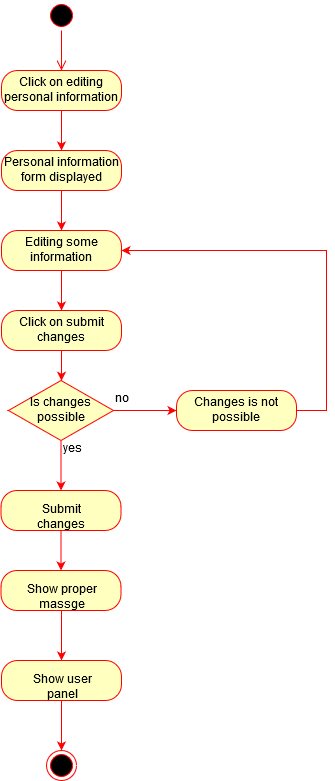

The diagram above was exported from draw.io. Its source (the exported page's mxGraphModel, read from the mxfile embedded in the PNG):
<mxGraphModel dx="1024" dy="527" grid="1" gridSize="10" guides="1" tooltips="1" connect="1" arrows="1" fold="1" page="1" pageScale="1" pageWidth="850" pageHeight="1100" math="0" shadow="0">
  <root>
    <mxCell id="0" />
    <mxCell id="1" parent="0" />
    <mxCell id="JY1G3T1h9frp2rpDS6jG-1" value="" style="ellipse;html=1;shape=startState;fillColor=#000000;strokeColor=#ff0000;" parent="1" vertex="1">
      <mxGeometry x="410" y="20" width="30" height="30" as="geometry" />
    </mxCell>
    <mxCell id="JY1G3T1h9frp2rpDS6jG-2" value="" style="edgeStyle=orthogonalEdgeStyle;html=1;verticalAlign=bottom;endArrow=open;endSize=8;strokeColor=#ff0000;" parent="1" source="JY1G3T1h9frp2rpDS6jG-1" target="JY1G3T1h9frp2rpDS6jG-3" edge="1">
      <mxGeometry relative="1" as="geometry">
        <mxPoint x="425" y="110" as="targetPoint" />
      </mxGeometry>
    </mxCell>
    <mxCell id="JY1G3T1h9frp2rpDS6jG-4" style="edgeStyle=orthogonalEdgeStyle;rounded=0;orthogonalLoop=1;jettySize=auto;html=1;strokeColor=#FF0000;" parent="1" source="JY1G3T1h9frp2rpDS6jG-3" target="JY1G3T1h9frp2rpDS6jG-5" edge="1">
      <mxGeometry relative="1" as="geometry">
        <mxPoint x="425" y="190" as="targetPoint" />
      </mxGeometry>
    </mxCell>
    <mxCell id="JY1G3T1h9frp2rpDS6jG-3" value="Click on editing personal information" style="rounded=1;whiteSpace=wrap;html=1;arcSize=40;fontColor=#000000;fillColor=#ffffc0;strokeColor=#ff0000;" parent="1" vertex="1">
      <mxGeometry x="365" y="90" width="120" height="40" as="geometry" />
    </mxCell>
    <mxCell id="JY1G3T1h9frp2rpDS6jG-6" style="edgeStyle=orthogonalEdgeStyle;rounded=0;orthogonalLoop=1;jettySize=auto;html=1;strokeColor=#FF0000;" parent="1" source="JY1G3T1h9frp2rpDS6jG-5" target="JY1G3T1h9frp2rpDS6jG-7" edge="1">
      <mxGeometry relative="1" as="geometry">
        <mxPoint x="425" y="270" as="targetPoint" />
      </mxGeometry>
    </mxCell>
    <mxCell id="JY1G3T1h9frp2rpDS6jG-5" value="Personal information form displayed" style="rounded=1;whiteSpace=wrap;html=1;arcSize=40;fontColor=#000000;fillColor=#ffffc0;strokeColor=#ff0000;" parent="1" vertex="1">
      <mxGeometry x="365" y="170" width="120" height="40" as="geometry" />
    </mxCell>
    <mxCell id="JY1G3T1h9frp2rpDS6jG-8" style="edgeStyle=orthogonalEdgeStyle;rounded=0;orthogonalLoop=1;jettySize=auto;html=1;strokeColor=#FF0000;" parent="1" source="JY1G3T1h9frp2rpDS6jG-7" target="JY1G3T1h9frp2rpDS6jG-9" edge="1">
      <mxGeometry relative="1" as="geometry">
        <mxPoint x="425" y="350" as="targetPoint" />
      </mxGeometry>
    </mxCell>
    <mxCell id="JY1G3T1h9frp2rpDS6jG-7" value="Editing some information" style="rounded=1;whiteSpace=wrap;html=1;arcSize=40;fontColor=#000000;fillColor=#ffffc0;strokeColor=#ff0000;" parent="1" vertex="1">
      <mxGeometry x="365" y="250" width="120" height="40" as="geometry" />
    </mxCell>
    <mxCell id="JY1G3T1h9frp2rpDS6jG-10" style="edgeStyle=orthogonalEdgeStyle;rounded=0;orthogonalLoop=1;jettySize=auto;html=1;strokeColor=#FF0000;" parent="1" source="JY1G3T1h9frp2rpDS6jG-9" target="JY1G3T1h9frp2rpDS6jG-11" edge="1">
      <mxGeometry relative="1" as="geometry">
        <mxPoint x="425" y="420" as="targetPoint" />
      </mxGeometry>
    </mxCell>
    <mxCell id="JY1G3T1h9frp2rpDS6jG-9" value="Click on submit changes" style="rounded=1;whiteSpace=wrap;html=1;arcSize=40;fontColor=#000000;fillColor=#ffffc0;strokeColor=#ff0000;" parent="1" vertex="1">
      <mxGeometry x="365" y="330" width="120" height="40" as="geometry" />
    </mxCell>
    <mxCell id="JY1G3T1h9frp2rpDS6jG-12" style="edgeStyle=orthogonalEdgeStyle;rounded=0;orthogonalLoop=1;jettySize=auto;html=1;strokeColor=#FF0000;" parent="1" source="JY1G3T1h9frp2rpDS6jG-11" target="JY1G3T1h9frp2rpDS6jG-14" edge="1">
      <mxGeometry relative="1" as="geometry">
        <mxPoint x="560" y="430" as="targetPoint" />
      </mxGeometry>
    </mxCell>
    <mxCell id="JY1G3T1h9frp2rpDS6jG-16" style="edgeStyle=orthogonalEdgeStyle;rounded=0;orthogonalLoop=1;jettySize=auto;html=1;strokeColor=#FF0000;" parent="1" source="JY1G3T1h9frp2rpDS6jG-11" target="JY1G3T1h9frp2rpDS6jG-20" edge="1">
      <mxGeometry relative="1" as="geometry">
        <mxPoint x="424.5" y="530" as="targetPoint" />
      </mxGeometry>
    </mxCell>
    <mxCell id="JY1G3T1h9frp2rpDS6jG-11" value="Is changes possible" style="rhombus;whiteSpace=wrap;html=1;fillColor=#ffffc0;strokeColor=#ff0000;" parent="1" vertex="1">
      <mxGeometry x="372" y="400" width="105" height="60" as="geometry" />
    </mxCell>
    <mxCell id="JY1G3T1h9frp2rpDS6jG-13" value="no" style="text;html=1;resizable=0;points=[];autosize=1;align=left;verticalAlign=top;spacingTop=-4;" parent="1" vertex="1">
      <mxGeometry x="477" y="410" width="30" height="20" as="geometry" />
    </mxCell>
    <mxCell id="JY1G3T1h9frp2rpDS6jG-15" style="edgeStyle=orthogonalEdgeStyle;rounded=0;orthogonalLoop=1;jettySize=auto;html=1;strokeColor=#FF0000;entryX=1;entryY=0.5;entryDx=0;entryDy=0;" parent="1" source="JY1G3T1h9frp2rpDS6jG-14" target="JY1G3T1h9frp2rpDS6jG-7" edge="1">
      <mxGeometry relative="1" as="geometry">
        <mxPoint x="690" y="260" as="targetPoint" />
        <Array as="points">
          <mxPoint x="690" y="430" />
          <mxPoint x="690" y="270" />
        </Array>
      </mxGeometry>
    </mxCell>
    <mxCell id="JY1G3T1h9frp2rpDS6jG-14" value="Changes is not possible" style="rounded=1;whiteSpace=wrap;html=1;arcSize=40;fontColor=#000000;fillColor=#ffffc0;strokeColor=#ff0000;" parent="1" vertex="1">
      <mxGeometry x="540" y="410" width="120" height="40" as="geometry" />
    </mxCell>
    <mxCell id="JY1G3T1h9frp2rpDS6jG-17" value="yes" style="text;html=1;resizable=0;points=[];autosize=1;align=left;verticalAlign=top;spacingTop=-4;" parent="1" vertex="1">
      <mxGeometry x="425" y="460" width="30" height="20" as="geometry" />
    </mxCell>
    <mxCell id="JY1G3T1h9frp2rpDS6jG-21" style="edgeStyle=orthogonalEdgeStyle;rounded=0;orthogonalLoop=1;jettySize=auto;html=1;strokeColor=#FF0000;" parent="1" source="JY1G3T1h9frp2rpDS6jG-20" target="JY1G3T1h9frp2rpDS6jG-22" edge="1">
      <mxGeometry relative="1" as="geometry">
        <mxPoint x="424.5" y="600" as="targetPoint" />
      </mxGeometry>
    </mxCell>
    <mxCell id="JY1G3T1h9frp2rpDS6jG-20" value="Submit changes" style="rounded=1;whiteSpace=wrap;html=1;arcSize=40;fontColor=#000000;fillColor=#ffffc0;strokeColor=#ff0000;" parent="1" vertex="1">
      <mxGeometry x="364.5" y="510" width="120" height="40" as="geometry" />
    </mxCell>
    <mxCell id="JY1G3T1h9frp2rpDS6jG-23" style="edgeStyle=orthogonalEdgeStyle;rounded=0;orthogonalLoop=1;jettySize=auto;html=1;strokeColor=#FF0000;" parent="1" source="JY1G3T1h9frp2rpDS6jG-22" target="JY1G3T1h9frp2rpDS6jG-24" edge="1">
      <mxGeometry relative="1" as="geometry">
        <mxPoint x="424.5" y="680" as="targetPoint" />
      </mxGeometry>
    </mxCell>
    <mxCell id="JY1G3T1h9frp2rpDS6jG-22" value="Show proper massge" style="rounded=1;whiteSpace=wrap;html=1;arcSize=40;fontColor=#000000;fillColor=#ffffc0;strokeColor=#ff0000;" parent="1" vertex="1">
      <mxGeometry x="364.5" y="590" width="120" height="40" as="geometry" />
    </mxCell>
    <mxCell id="JY1G3T1h9frp2rpDS6jG-25" style="edgeStyle=orthogonalEdgeStyle;rounded=0;orthogonalLoop=1;jettySize=auto;html=1;strokeColor=#FF0000;" parent="1" source="JY1G3T1h9frp2rpDS6jG-24" target="JY1G3T1h9frp2rpDS6jG-26" edge="1">
      <mxGeometry relative="1" as="geometry">
        <mxPoint x="425" y="770" as="targetPoint" />
      </mxGeometry>
    </mxCell>
    <mxCell id="JY1G3T1h9frp2rpDS6jG-24" value="Show user panel" style="rounded=1;whiteSpace=wrap;html=1;arcSize=40;fontColor=#000000;fillColor=#ffffc0;strokeColor=#ff0000;" parent="1" vertex="1">
      <mxGeometry x="365" y="680" width="120" height="40" as="geometry" />
    </mxCell>
    <mxCell id="JY1G3T1h9frp2rpDS6jG-26" value="" style="ellipse;html=1;shape=endState;fillColor=#000000;strokeColor=#ff0000;" parent="1" vertex="1">
      <mxGeometry x="410" y="770" width="30" height="30" as="geometry" />
    </mxCell>
  </root>
</mxGraphModel>